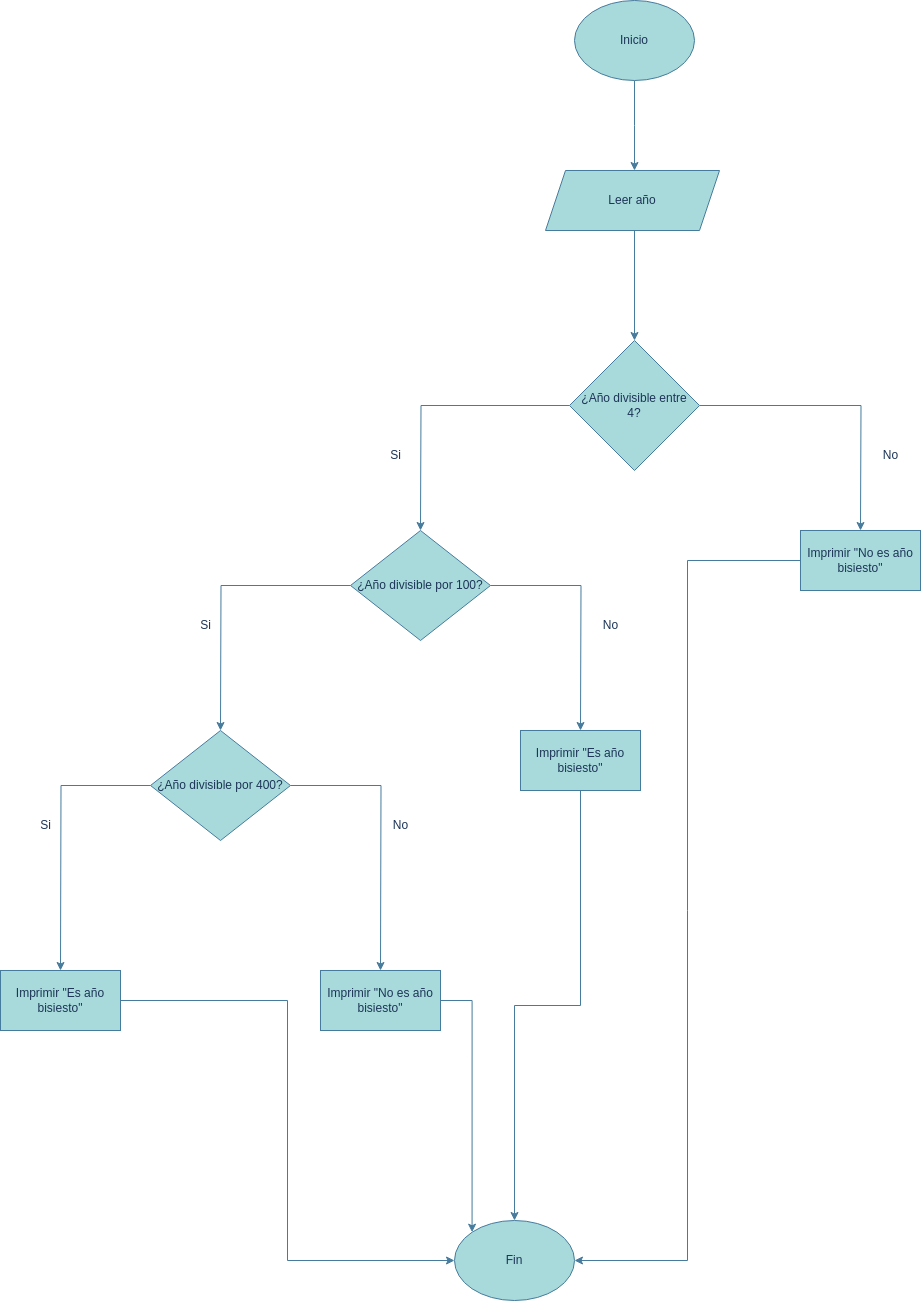

The diagram above was exported from draw.io. Its source (the exported page's mxGraphModel, read from the mxfile embedded in the PNG):
<mxGraphModel dx="2189" dy="843" grid="1" gridSize="10" guides="1" tooltips="1" connect="1" arrows="1" fold="1" page="1" pageScale="1" pageWidth="827" pageHeight="1169" math="0" shadow="0">
  <root>
    <mxCell id="0" />
    <mxCell id="1" parent="0" />
    <mxCell id="kNDr1kN40w7jrxsiL4iO-2" style="edgeStyle=orthogonalEdgeStyle;rounded=0;orthogonalLoop=1;jettySize=auto;html=1;labelBackgroundColor=none;strokeColor=#457B9D;fontColor=default;" edge="1" parent="1" source="kNDr1kN40w7jrxsiL4iO-1">
      <mxGeometry relative="1" as="geometry">
        <mxPoint x="414" y="210" as="targetPoint" />
      </mxGeometry>
    </mxCell>
    <mxCell id="kNDr1kN40w7jrxsiL4iO-1" value="Inicio" style="ellipse;whiteSpace=wrap;html=1;labelBackgroundColor=none;fillColor=#A8DADC;strokeColor=#457B9D;fontColor=#1D3557;" vertex="1" parent="1">
      <mxGeometry x="354" y="40" width="120" height="80" as="geometry" />
    </mxCell>
    <mxCell id="kNDr1kN40w7jrxsiL4iO-46" style="edgeStyle=orthogonalEdgeStyle;rounded=0;orthogonalLoop=1;jettySize=auto;html=1;strokeColor=#457B9D;fontColor=#1D3557;fillColor=#A8DADC;" edge="1" parent="1">
      <mxGeometry relative="1" as="geometry">
        <mxPoint x="414" y="380" as="targetPoint" />
        <mxPoint x="414" y="260" as="sourcePoint" />
      </mxGeometry>
    </mxCell>
    <mxCell id="kNDr1kN40w7jrxsiL4iO-69" value="Leer año" style="shape=parallelogram;perimeter=parallelogramPerimeter;whiteSpace=wrap;html=1;fixedSize=1;labelBackgroundColor=none;fillColor=#A8DADC;strokeColor=#457B9D;fontColor=#1D3557;" vertex="1" parent="1">
      <mxGeometry x="325" y="210" width="174" height="60" as="geometry" />
    </mxCell>
    <mxCell id="kNDr1kN40w7jrxsiL4iO-94" style="edgeStyle=orthogonalEdgeStyle;rounded=0;orthogonalLoop=1;jettySize=auto;html=1;strokeColor=#457B9D;fontColor=#1D3557;fillColor=#A8DADC;" edge="1" parent="1" source="kNDr1kN40w7jrxsiL4iO-93">
      <mxGeometry relative="1" as="geometry">
        <mxPoint x="200" y="570" as="targetPoint" />
      </mxGeometry>
    </mxCell>
    <mxCell id="kNDr1kN40w7jrxsiL4iO-95" style="edgeStyle=orthogonalEdgeStyle;rounded=0;orthogonalLoop=1;jettySize=auto;html=1;strokeColor=#457B9D;fontColor=#1D3557;fillColor=#A8DADC;" edge="1" parent="1" source="kNDr1kN40w7jrxsiL4iO-93">
      <mxGeometry relative="1" as="geometry">
        <mxPoint x="640" y="570" as="targetPoint" />
      </mxGeometry>
    </mxCell>
    <mxCell id="kNDr1kN40w7jrxsiL4iO-93" value="¿Año divisible entre&lt;div&gt;4?&lt;/div&gt;" style="rhombus;whiteSpace=wrap;html=1;strokeColor=#457B9D;fontColor=#1D3557;fillColor=#A8DADC;" vertex="1" parent="1">
      <mxGeometry x="349" y="380" width="130" height="130" as="geometry" />
    </mxCell>
    <mxCell id="kNDr1kN40w7jrxsiL4iO-96" value="Si" style="text;html=1;align=center;verticalAlign=middle;resizable=0;points=[];autosize=1;strokeColor=none;fillColor=none;fontColor=#1D3557;" vertex="1" parent="1">
      <mxGeometry x="160" y="480" width="30" height="30" as="geometry" />
    </mxCell>
    <mxCell id="kNDr1kN40w7jrxsiL4iO-97" value="No" style="text;html=1;align=center;verticalAlign=middle;resizable=0;points=[];autosize=1;strokeColor=none;fillColor=none;fontColor=#1D3557;" vertex="1" parent="1">
      <mxGeometry x="650" y="480" width="40" height="30" as="geometry" />
    </mxCell>
    <mxCell id="kNDr1kN40w7jrxsiL4iO-125" style="edgeStyle=orthogonalEdgeStyle;rounded=0;orthogonalLoop=1;jettySize=auto;html=1;entryX=1;entryY=0.5;entryDx=0;entryDy=0;strokeColor=#457B9D;fontColor=#1D3557;fillColor=#A8DADC;" edge="1" parent="1" source="kNDr1kN40w7jrxsiL4iO-99" target="kNDr1kN40w7jrxsiL4iO-121">
      <mxGeometry relative="1" as="geometry" />
    </mxCell>
    <mxCell id="kNDr1kN40w7jrxsiL4iO-99" value="Imprimir &quot;No es año bisiesto&quot;" style="whiteSpace=wrap;html=1;strokeColor=#457B9D;fontColor=#1D3557;fillColor=#A8DADC;" vertex="1" parent="1">
      <mxGeometry x="580" y="570" width="120" height="60" as="geometry" />
    </mxCell>
    <mxCell id="kNDr1kN40w7jrxsiL4iO-102" style="edgeStyle=orthogonalEdgeStyle;rounded=0;orthogonalLoop=1;jettySize=auto;html=1;strokeColor=#457B9D;fontColor=#1D3557;fillColor=#A8DADC;" edge="1" parent="1" source="kNDr1kN40w7jrxsiL4iO-100">
      <mxGeometry relative="1" as="geometry">
        <mxPoint x="360" y="770" as="targetPoint" />
      </mxGeometry>
    </mxCell>
    <mxCell id="kNDr1kN40w7jrxsiL4iO-105" style="edgeStyle=orthogonalEdgeStyle;rounded=0;orthogonalLoop=1;jettySize=auto;html=1;strokeColor=#457B9D;fontColor=#1D3557;fillColor=#A8DADC;" edge="1" parent="1" source="kNDr1kN40w7jrxsiL4iO-100">
      <mxGeometry relative="1" as="geometry">
        <mxPoint y="770" as="targetPoint" />
      </mxGeometry>
    </mxCell>
    <mxCell id="kNDr1kN40w7jrxsiL4iO-100" value="¿Año divisible por 100?" style="rhombus;whiteSpace=wrap;html=1;strokeColor=#457B9D;fontColor=#1D3557;fillColor=#A8DADC;" vertex="1" parent="1">
      <mxGeometry x="130" y="570" width="140" height="110" as="geometry" />
    </mxCell>
    <mxCell id="kNDr1kN40w7jrxsiL4iO-103" value="No" style="text;html=1;align=center;verticalAlign=middle;resizable=0;points=[];autosize=1;strokeColor=none;fillColor=none;fontColor=#1D3557;" vertex="1" parent="1">
      <mxGeometry x="370" y="650" width="40" height="30" as="geometry" />
    </mxCell>
    <mxCell id="kNDr1kN40w7jrxsiL4iO-104" value="Si" style="text;html=1;align=center;verticalAlign=middle;resizable=0;points=[];autosize=1;strokeColor=none;fillColor=none;fontColor=#1D3557;" vertex="1" parent="1">
      <mxGeometry x="-30" y="650" width="30" height="30" as="geometry" />
    </mxCell>
    <mxCell id="kNDr1kN40w7jrxsiL4iO-124" style="edgeStyle=orthogonalEdgeStyle;rounded=0;orthogonalLoop=1;jettySize=auto;html=1;entryX=0.5;entryY=0;entryDx=0;entryDy=0;strokeColor=#457B9D;fontColor=#1D3557;fillColor=#A8DADC;" edge="1" parent="1" source="kNDr1kN40w7jrxsiL4iO-106" target="kNDr1kN40w7jrxsiL4iO-121">
      <mxGeometry relative="1" as="geometry" />
    </mxCell>
    <mxCell id="kNDr1kN40w7jrxsiL4iO-106" value="Imprimir &quot;Es año bisiesto&quot;" style="whiteSpace=wrap;html=1;strokeColor=#457B9D;fontColor=#1D3557;fillColor=#A8DADC;" vertex="1" parent="1">
      <mxGeometry x="300" y="770" width="120" height="60" as="geometry" />
    </mxCell>
    <mxCell id="kNDr1kN40w7jrxsiL4iO-112" style="edgeStyle=orthogonalEdgeStyle;rounded=0;orthogonalLoop=1;jettySize=auto;html=1;strokeColor=#457B9D;fontColor=#1D3557;fillColor=#A8DADC;" edge="1" parent="1" source="kNDr1kN40w7jrxsiL4iO-111">
      <mxGeometry relative="1" as="geometry">
        <mxPoint x="160" y="1010" as="targetPoint" />
      </mxGeometry>
    </mxCell>
    <mxCell id="kNDr1kN40w7jrxsiL4iO-113" style="edgeStyle=orthogonalEdgeStyle;rounded=0;orthogonalLoop=1;jettySize=auto;html=1;strokeColor=#457B9D;fontColor=#1D3557;fillColor=#A8DADC;" edge="1" parent="1" source="kNDr1kN40w7jrxsiL4iO-111">
      <mxGeometry relative="1" as="geometry">
        <mxPoint x="-160" y="1010" as="targetPoint" />
      </mxGeometry>
    </mxCell>
    <mxCell id="kNDr1kN40w7jrxsiL4iO-111" value="¿Año divisible por 400?" style="rhombus;whiteSpace=wrap;html=1;strokeColor=#457B9D;fontColor=#1D3557;fillColor=#A8DADC;" vertex="1" parent="1">
      <mxGeometry x="-70" y="770" width="140" height="110" as="geometry" />
    </mxCell>
    <mxCell id="kNDr1kN40w7jrxsiL4iO-114" value="Si" style="text;html=1;align=center;verticalAlign=middle;resizable=0;points=[];autosize=1;strokeColor=none;fillColor=none;fontColor=#1D3557;" vertex="1" parent="1">
      <mxGeometry x="-190" y="850" width="30" height="30" as="geometry" />
    </mxCell>
    <mxCell id="kNDr1kN40w7jrxsiL4iO-115" value="No" style="text;html=1;align=center;verticalAlign=middle;resizable=0;points=[];autosize=1;strokeColor=none;fillColor=none;fontColor=#1D3557;" vertex="1" parent="1">
      <mxGeometry x="160" y="850" width="40" height="30" as="geometry" />
    </mxCell>
    <mxCell id="kNDr1kN40w7jrxsiL4iO-123" style="edgeStyle=orthogonalEdgeStyle;rounded=0;orthogonalLoop=1;jettySize=auto;html=1;entryX=0;entryY=0.5;entryDx=0;entryDy=0;strokeColor=#457B9D;fontColor=#1D3557;fillColor=#A8DADC;" edge="1" parent="1" source="kNDr1kN40w7jrxsiL4iO-118" target="kNDr1kN40w7jrxsiL4iO-121">
      <mxGeometry relative="1" as="geometry" />
    </mxCell>
    <mxCell id="kNDr1kN40w7jrxsiL4iO-118" value="Imprimir &quot;Es año bisiesto&quot;" style="whiteSpace=wrap;html=1;strokeColor=#457B9D;fontColor=#1D3557;fillColor=#A8DADC;" vertex="1" parent="1">
      <mxGeometry x="-220" y="1010" width="120" height="60" as="geometry" />
    </mxCell>
    <mxCell id="kNDr1kN40w7jrxsiL4iO-122" style="edgeStyle=orthogonalEdgeStyle;rounded=0;orthogonalLoop=1;jettySize=auto;html=1;entryX=0;entryY=0;entryDx=0;entryDy=0;strokeColor=#457B9D;fontColor=#1D3557;fillColor=#A8DADC;" edge="1" parent="1" source="kNDr1kN40w7jrxsiL4iO-119" target="kNDr1kN40w7jrxsiL4iO-121">
      <mxGeometry relative="1" as="geometry" />
    </mxCell>
    <mxCell id="kNDr1kN40w7jrxsiL4iO-119" value="Imprimir &quot;No es año bisiesto&quot;" style="whiteSpace=wrap;html=1;strokeColor=#457B9D;fontColor=#1D3557;fillColor=#A8DADC;" vertex="1" parent="1">
      <mxGeometry x="100" y="1010" width="120" height="60" as="geometry" />
    </mxCell>
    <mxCell id="kNDr1kN40w7jrxsiL4iO-121" value="Fin" style="ellipse;whiteSpace=wrap;html=1;strokeColor=#457B9D;fontColor=#1D3557;fillColor=#A8DADC;" vertex="1" parent="1">
      <mxGeometry x="234" y="1260" width="120" height="80" as="geometry" />
    </mxCell>
  </root>
</mxGraphModel>